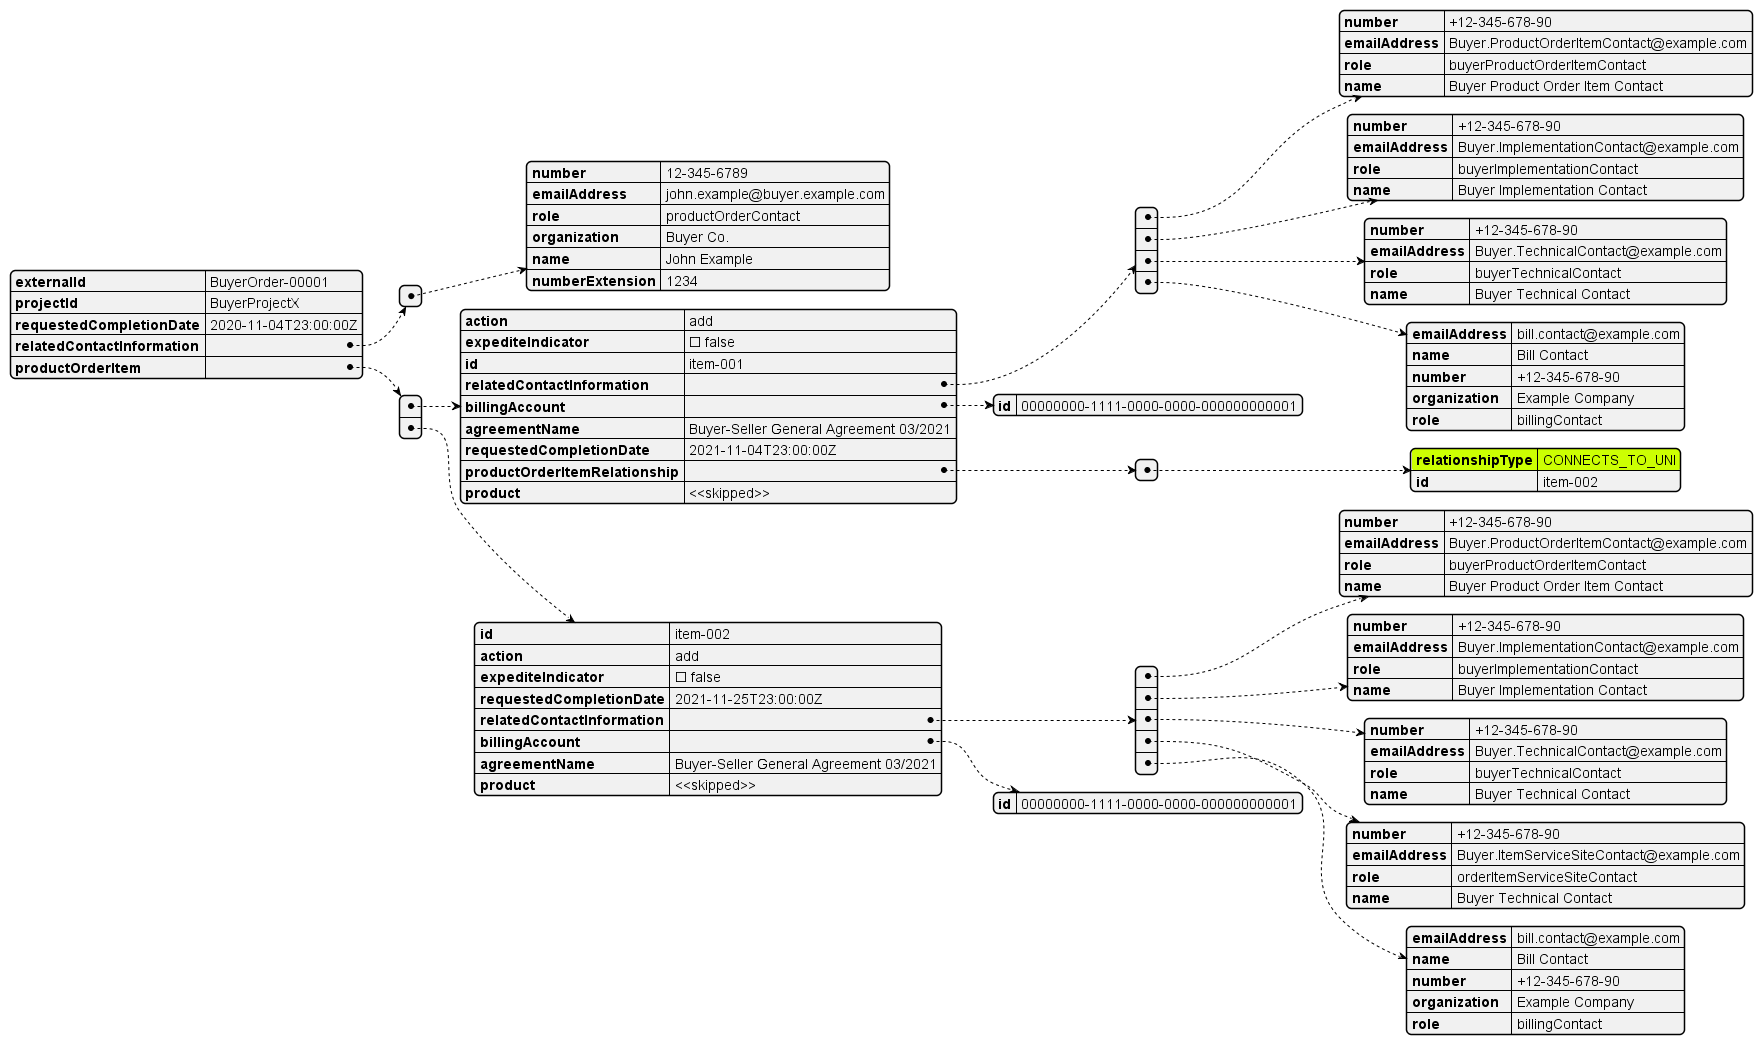

The diagram above was rendered by PlantUML. Its source (embedded in the PNG):
@startjson
#highlight "productOrderItem" / "0"/"productOrderItemRelationship"/"0"/"relationshipType"
{
  "externalId": "BuyerOrder-00001",
  "projectId": "BuyerProjectX",
  "requestedCompletionDate": "2020-11-04T23:00:00Z",
  "relatedContactInformation": [
    {
      "number": "12-345-6789",
      "emailAddress": "john.example@buyer.example.com",
      "role": "productOrderContact",
      "organization": "Buyer Co.",
      "name": "John Example",
      "numberExtension": "1234"
    }
  ],
  "productOrderItem": [
    {
      "action": "add",
      "expediteIndicator": false,
      "id": "item-001",
      "relatedContactInformation": [
        {
          "number": "+12-345-678-90",
          "emailAddress": "Buyer.ProductOrderItemContact@example.com",
          "role": "buyerProductOrderItemContact",
          "name": "Buyer Product Order Item Contact"
        },
        {
          "number": "+12-345-678-90",
          "emailAddress": "Buyer.ImplementationContact@example.com",
          "role": "buyerImplementationContact",
          "name": "Buyer Implementation Contact"
        },
        {
          "number": "+12-345-678-90",
          "emailAddress": "Buyer.TechnicalContact@example.com",
          "role": "buyerTechnicalContact",
          "name": "Buyer Technical Contact "
        },
        {
          "emailAddress": "bill.contact@example.com",
          "name": "Bill Contact",
          "number": "+12-345-678-90",
          "organization": "Example Company",
          "role": "billingContact"
        }
      ],
      "billingAccount": {
        "id": "00000000-1111-0000-0000-000000000001"
      },
      "agreementName": "Buyer-Seller General Agreement 03/2021",
      "requestedCompletionDate": "2021-11-04T23:00:00Z",
      "productOrderItemRelationship": [
        {
          "relationshipType": "CONNECTS_TO_UNI",
          "id": "item-002"
        }
      ],
      "product": "<<skipped>>"
    },
    {
      "id": "item-002",
      "action": "add",
      "expediteIndicator": false,
      "requestedCompletionDate": "2021-11-25T23:00:00Z",
      "relatedContactInformation": [
        {
          "number": "+12-345-678-90",
          "emailAddress": "Buyer.ProductOrderItemContact@example.com",
          "role": "buyerProductOrderItemContact",
          "name": "Buyer Product Order Item Contact"
        },
        {
          "number": "+12-345-678-90",
          "emailAddress": "Buyer.ImplementationContact@example.com",
          "role": "buyerImplementationContact",
          "name": "Buyer Implementation Contact"
        },
        {
          "number": "+12-345-678-90",
          "emailAddress": "Buyer.TechnicalContact@example.com",
          "role": "buyerTechnicalContact",
          "name": "Buyer Technical Contact "
        },
        {
          "number": "+12-345-678-90",
          "emailAddress": "Buyer.ItemServiceSiteContact@example.com",
          "role": "orderItemServiceSiteContact",
          "name": "Buyer Technical Contact "
        },
        {
          "emailAddress": "bill.contact@example.com",
          "name": "Bill Contact",
          "number": "+12-345-678-90",
          "organization": "Example Company",
          "role": "billingContact"
        }
      ],
      "billingAccount": {
        "id": "00000000-1111-0000-0000-000000000001"
      },
      "agreementName": "Buyer-Seller General Agreement 03/2021",
      "product": "<<skipped>>"
    }
  ]
}
@endjson